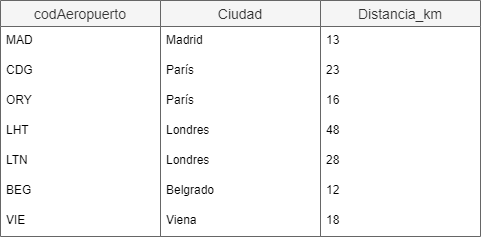

The diagram above was exported from draw.io. Its source (the exported page's mxGraphModel, read from the mxfile embedded in the PNG):
<mxGraphModel dx="780" dy="1136" grid="1" gridSize="10" guides="1" tooltips="1" connect="1" arrows="1" fold="1" page="1" pageScale="1" pageWidth="827" pageHeight="1169" math="0" shadow="0">
  <root>
    <mxCell id="0" />
    <mxCell id="1" parent="0" />
    <mxCell id="JbwY7bHbh34_6PHI3No--1" value="Ciudad" style="swimlane;fontStyle=0;childLayout=stackLayout;horizontal=1;startSize=26;horizontalStack=0;resizeParent=1;resizeParentMax=0;resizeLast=0;collapsible=1;marginBottom=0;align=center;fontSize=14;fillColor=#f5f5f5;fontColor=#333333;strokeColor=#666666;" vertex="1" parent="1">
      <mxGeometry x="240" y="80" width="160" height="236" as="geometry" />
    </mxCell>
    <mxCell id="JbwY7bHbh34_6PHI3No--2" value="Madrid    " style="text;strokeColor=none;fillColor=none;spacingLeft=4;spacingRight=4;overflow=hidden;rotatable=0;points=[[0,0.5],[1,0.5]];portConstraint=eastwest;fontSize=12;" vertex="1" parent="JbwY7bHbh34_6PHI3No--1">
      <mxGeometry y="26" width="160" height="30" as="geometry" />
    </mxCell>
    <mxCell id="JbwY7bHbh34_6PHI3No--3" value="París" style="text;strokeColor=none;fillColor=none;spacingLeft=4;spacingRight=4;overflow=hidden;rotatable=0;points=[[0,0.5],[1,0.5]];portConstraint=eastwest;fontSize=12;" vertex="1" parent="JbwY7bHbh34_6PHI3No--1">
      <mxGeometry y="56" width="160" height="30" as="geometry" />
    </mxCell>
    <mxCell id="JbwY7bHbh34_6PHI3No--4" value="París" style="text;strokeColor=none;fillColor=none;spacingLeft=4;spacingRight=4;overflow=hidden;rotatable=0;points=[[0,0.5],[1,0.5]];portConstraint=eastwest;fontSize=12;" vertex="1" parent="JbwY7bHbh34_6PHI3No--1">
      <mxGeometry y="86" width="160" height="30" as="geometry" />
    </mxCell>
    <mxCell id="JbwY7bHbh34_6PHI3No--5" value="Londres" style="text;strokeColor=none;fillColor=none;spacingLeft=4;spacingRight=4;overflow=hidden;rotatable=0;points=[[0,0.5],[1,0.5]];portConstraint=eastwest;fontSize=12;" vertex="1" parent="JbwY7bHbh34_6PHI3No--1">
      <mxGeometry y="116" width="160" height="30" as="geometry" />
    </mxCell>
    <mxCell id="JbwY7bHbh34_6PHI3No--6" value="Londres" style="text;strokeColor=none;fillColor=none;spacingLeft=4;spacingRight=4;overflow=hidden;rotatable=0;points=[[0,0.5],[1,0.5]];portConstraint=eastwest;fontSize=12;" vertex="1" parent="JbwY7bHbh34_6PHI3No--1">
      <mxGeometry y="146" width="160" height="30" as="geometry" />
    </mxCell>
    <mxCell id="JbwY7bHbh34_6PHI3No--7" value="Belgrado" style="text;strokeColor=none;fillColor=none;spacingLeft=4;spacingRight=4;overflow=hidden;rotatable=0;points=[[0,0.5],[1,0.5]];portConstraint=eastwest;fontSize=12;" vertex="1" parent="JbwY7bHbh34_6PHI3No--1">
      <mxGeometry y="176" width="160" height="30" as="geometry" />
    </mxCell>
    <mxCell id="JbwY7bHbh34_6PHI3No--8" value="Viena" style="text;strokeColor=none;fillColor=none;spacingLeft=4;spacingRight=4;overflow=hidden;rotatable=0;points=[[0,0.5],[1,0.5]];portConstraint=eastwest;fontSize=12;" vertex="1" parent="JbwY7bHbh34_6PHI3No--1">
      <mxGeometry y="206" width="160" height="30" as="geometry" />
    </mxCell>
    <mxCell id="JbwY7bHbh34_6PHI3No--9" value="Distancia_km" style="swimlane;fontStyle=0;childLayout=stackLayout;horizontal=1;startSize=26;horizontalStack=0;resizeParent=1;resizeParentMax=0;resizeLast=0;collapsible=1;marginBottom=0;align=center;fontSize=14;fillColor=#f5f5f5;strokeColor=#666666;fontColor=#333333;" vertex="1" parent="1">
      <mxGeometry x="400" y="80" width="160" height="236" as="geometry" />
    </mxCell>
    <mxCell id="JbwY7bHbh34_6PHI3No--10" value="13" style="text;strokeColor=none;fillColor=none;spacingLeft=4;spacingRight=4;overflow=hidden;rotatable=0;points=[[0,0.5],[1,0.5]];portConstraint=eastwest;fontSize=12;" vertex="1" parent="JbwY7bHbh34_6PHI3No--9">
      <mxGeometry y="26" width="160" height="30" as="geometry" />
    </mxCell>
    <mxCell id="JbwY7bHbh34_6PHI3No--11" value="23" style="text;strokeColor=none;fillColor=none;spacingLeft=4;spacingRight=4;overflow=hidden;rotatable=0;points=[[0,0.5],[1,0.5]];portConstraint=eastwest;fontSize=12;" vertex="1" parent="JbwY7bHbh34_6PHI3No--9">
      <mxGeometry y="56" width="160" height="30" as="geometry" />
    </mxCell>
    <mxCell id="JbwY7bHbh34_6PHI3No--12" value="16" style="text;strokeColor=none;fillColor=none;spacingLeft=4;spacingRight=4;overflow=hidden;rotatable=0;points=[[0,0.5],[1,0.5]];portConstraint=eastwest;fontSize=12;" vertex="1" parent="JbwY7bHbh34_6PHI3No--9">
      <mxGeometry y="86" width="160" height="30" as="geometry" />
    </mxCell>
    <mxCell id="JbwY7bHbh34_6PHI3No--13" value="48" style="text;strokeColor=none;fillColor=none;spacingLeft=4;spacingRight=4;overflow=hidden;rotatable=0;points=[[0,0.5],[1,0.5]];portConstraint=eastwest;fontSize=12;" vertex="1" parent="JbwY7bHbh34_6PHI3No--9">
      <mxGeometry y="116" width="160" height="30" as="geometry" />
    </mxCell>
    <mxCell id="JbwY7bHbh34_6PHI3No--14" value="28" style="text;strokeColor=none;fillColor=none;spacingLeft=4;spacingRight=4;overflow=hidden;rotatable=0;points=[[0,0.5],[1,0.5]];portConstraint=eastwest;fontSize=12;" vertex="1" parent="JbwY7bHbh34_6PHI3No--9">
      <mxGeometry y="146" width="160" height="30" as="geometry" />
    </mxCell>
    <mxCell id="JbwY7bHbh34_6PHI3No--15" value="12" style="text;strokeColor=none;fillColor=none;spacingLeft=4;spacingRight=4;overflow=hidden;rotatable=0;points=[[0,0.5],[1,0.5]];portConstraint=eastwest;fontSize=12;" vertex="1" parent="JbwY7bHbh34_6PHI3No--9">
      <mxGeometry y="176" width="160" height="30" as="geometry" />
    </mxCell>
    <mxCell id="JbwY7bHbh34_6PHI3No--16" value="18" style="text;strokeColor=none;fillColor=none;spacingLeft=4;spacingRight=4;overflow=hidden;rotatable=0;points=[[0,0.5],[1,0.5]];portConstraint=eastwest;fontSize=12;" vertex="1" parent="JbwY7bHbh34_6PHI3No--9">
      <mxGeometry y="206" width="160" height="30" as="geometry" />
    </mxCell>
    <mxCell id="JbwY7bHbh34_6PHI3No--17" value="codAeropuerto" style="swimlane;fontStyle=0;childLayout=stackLayout;horizontal=1;startSize=26;horizontalStack=0;resizeParent=1;resizeParentMax=0;resizeLast=0;collapsible=1;marginBottom=0;align=center;fontSize=14;fillColor=#f5f5f5;fontColor=#333333;strokeColor=#666666;" vertex="1" parent="1">
      <mxGeometry x="80" y="80" width="160" height="236" as="geometry" />
    </mxCell>
    <mxCell id="JbwY7bHbh34_6PHI3No--18" value="MAD" style="text;strokeColor=none;fillColor=none;spacingLeft=4;spacingRight=4;overflow=hidden;rotatable=0;points=[[0,0.5],[1,0.5]];portConstraint=eastwest;fontSize=12;" vertex="1" parent="JbwY7bHbh34_6PHI3No--17">
      <mxGeometry y="26" width="160" height="30" as="geometry" />
    </mxCell>
    <mxCell id="JbwY7bHbh34_6PHI3No--19" value="CDG" style="text;strokeColor=none;fillColor=none;spacingLeft=4;spacingRight=4;overflow=hidden;rotatable=0;points=[[0,0.5],[1,0.5]];portConstraint=eastwest;fontSize=12;" vertex="1" parent="JbwY7bHbh34_6PHI3No--17">
      <mxGeometry y="56" width="160" height="30" as="geometry" />
    </mxCell>
    <mxCell id="JbwY7bHbh34_6PHI3No--20" value="ORY" style="text;strokeColor=none;fillColor=none;spacingLeft=4;spacingRight=4;overflow=hidden;rotatable=0;points=[[0,0.5],[1,0.5]];portConstraint=eastwest;fontSize=12;" vertex="1" parent="JbwY7bHbh34_6PHI3No--17">
      <mxGeometry y="86" width="160" height="30" as="geometry" />
    </mxCell>
    <mxCell id="JbwY7bHbh34_6PHI3No--21" value="LHT" style="text;strokeColor=none;fillColor=none;spacingLeft=4;spacingRight=4;overflow=hidden;rotatable=0;points=[[0,0.5],[1,0.5]];portConstraint=eastwest;fontSize=12;" vertex="1" parent="JbwY7bHbh34_6PHI3No--17">
      <mxGeometry y="116" width="160" height="30" as="geometry" />
    </mxCell>
    <mxCell id="JbwY7bHbh34_6PHI3No--22" value="LTN" style="text;strokeColor=none;fillColor=none;spacingLeft=4;spacingRight=4;overflow=hidden;rotatable=0;points=[[0,0.5],[1,0.5]];portConstraint=eastwest;fontSize=12;" vertex="1" parent="JbwY7bHbh34_6PHI3No--17">
      <mxGeometry y="146" width="160" height="30" as="geometry" />
    </mxCell>
    <mxCell id="JbwY7bHbh34_6PHI3No--23" value="BEG" style="text;strokeColor=none;fillColor=none;spacingLeft=4;spacingRight=4;overflow=hidden;rotatable=0;points=[[0,0.5],[1,0.5]];portConstraint=eastwest;fontSize=12;" vertex="1" parent="JbwY7bHbh34_6PHI3No--17">
      <mxGeometry y="176" width="160" height="30" as="geometry" />
    </mxCell>
    <mxCell id="JbwY7bHbh34_6PHI3No--24" value="VIE" style="text;strokeColor=none;fillColor=none;spacingLeft=4;spacingRight=4;overflow=hidden;rotatable=0;points=[[0,0.5],[1,0.5]];portConstraint=eastwest;fontSize=12;" vertex="1" parent="JbwY7bHbh34_6PHI3No--17">
      <mxGeometry y="206" width="160" height="30" as="geometry" />
    </mxCell>
  </root>
</mxGraphModel>